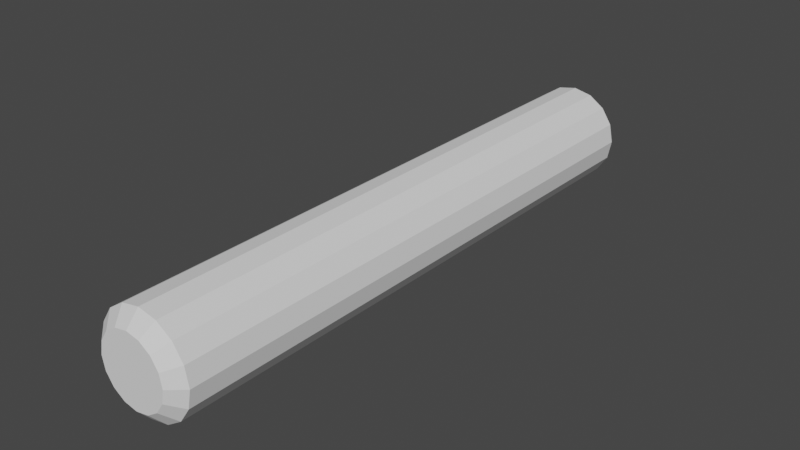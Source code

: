 # Source: untitled.blend  (saved by Blender 2.82.7; exported with 4.5.12 LTS)
import bpy
from mathutils import Matrix  # noqa: F401  (used for matrix-valued properties, if any)

bpy.ops.wm.read_factory_settings(use_empty=True)
scene = bpy.context.scene
scene.name = 'Scene'

# ---- collections
col_collection = bpy.data.collections.new('Collection'); scene.collection.children.link(col_collection)

# ---- world
world_world = bpy.data.worlds.new('World'); scene.world = world_world
world_world.use_nodes = True; world_world.node_tree.nodes.clear()
_N = world_world.node_tree.nodes; _L = world_world.node_tree.links
n0 = _N.new('ShaderNodeOutputWorld'); n0.name = 'World Output'; n0.location = (300, 300)
n1 = _N.new('ShaderNodeBackground'); n1.name = 'Background'; n1.location = (10, 300)
n1.inputs[0].default_value = (0.05088, 0.05088, 0.05088, 1.0)
_L.new(n1.outputs[0], n0.inputs[0])
n0.is_active_output = True
world_world.color = (0.05088, 0.05088, 0.05088)
world_world.use_sun_shadow = False
world_world.sun_shadow_jitter_overblur = 0.0

# ---- meshes
me_cylinder_001 = bpy.data.meshes.new('Cylinder.001')
me_cylinder_001.from_pydata([(0.0, 1.0, -5.915), (0.0, 1.0, 5.915), (0.3827, 0.9239, -5.915), (0.3827, 0.9239, 5.915), (0.7071, 0.7071, -5.915), (0.7071, 0.7071, 5.915), (0.9239, 0.3827, -5.915), (0.9239, 0.3827, 5.915), (1.0, -4.371e-08, -5.915), (1.0, -4.371e-08, 5.915), (0.9239, -0.3827, -5.915), (0.9239, -0.3827, 5.915), (0.7071, -0.7071, -5.915), (0.7071, -0.7071, 5.915), (0.3827, -0.9239, -5.915), (0.3827, -0.9239, 5.915), (1.51e-07, -1.0, -5.915), (1.51e-07, -1.0, 5.915), (-0.3827, -0.9239, -5.915), (-0.3827, -0.9239, 5.915), (-0.7071, -0.7071, -5.915), (-0.7071, -0.7071, 5.915), (-0.9239, -0.3827, -5.915), (-0.9239, -0.3827, 5.915), (-1.0, 1.192e-08, -5.915), (-1.0, 1.192e-08, 5.915), (-0.9239, 0.3827, -5.915), (-0.9239, 0.3827, 5.915), (-0.7071, 0.7071, -5.915), (-0.7071, 0.7071, 5.915), (-0.3827, 0.9239, -5.915), (-0.3827, 0.9239, 5.915), (1.337e-08, 0.6411, -6.127), (0.2453, 0.5923, -6.127), (0.4533, 0.4533, -6.127), (0.5923, 0.2453, -6.127), (0.6411, -4.05e-08, -6.127), (0.5923, -0.2453, -6.127), (0.4533, -0.4533, -6.127), (0.2453, -0.5923, -6.127), (1.102e-07, -0.6411, -6.127), (-0.2453, -0.5923, -6.127), (-0.4533, -0.4533, -6.127), (-0.5923, -0.2453, -6.127), (-0.6411, -4.83e-09, -6.127), (-0.5923, 0.2453, -6.127), (-0.4533, 0.4533, -6.127), (-0.2453, 0.5923, -6.127), (1.074e-08, 0.7118, 6.171), (0.2724, 0.6576, 6.171), (0.5033, 0.5033, 6.171), (0.6576, 0.2724, 6.171), (0.7118, -1.736e-08, 6.171), (0.6576, -0.2724, 6.171), (0.5033, -0.5033, 6.171), (0.2724, -0.6576, 6.171), (1.182e-07, -0.7118, 6.171), (-0.2724, -0.6576, 6.171), (-0.5033, -0.5033, 6.171), (-0.6576, -0.2724, 6.171), (-0.7118, 2.224e-08, 6.171), (-0.6576, 0.2724, 6.171), (-0.5033, 0.5033, 6.171), (-0.2724, 0.6576, 6.171), (0.0, 1.0, 0.0), (0.3827, 0.9239, 0.0), (0.7071, 0.7071, 0.0), (0.9239, 0.3827, 0.0), (1.0, -4.371e-08, 0.0), (0.9239, -0.3827, 0.0), (0.7071, -0.7071, 0.0), (0.3827, -0.9239, 0.0), (1.51e-07, -1.0, 0.0), (-0.3827, -0.9239, 0.0), (-0.7071, -0.7071, 0.0), (-0.9239, -0.3827, 0.0), (-1.0, 1.192e-08, 0.0), (-0.9239, 0.3827, 0.0), (-0.7071, 0.7071, 0.0), (-0.3827, 0.9239, 0.0), (0.3827, 0.9239, -2.957), (0.7071, 0.7071, -2.957), (0.9239, 0.3827, -2.957), (1.0, -4.371e-08, -2.957), (0.9239, -0.3827, -2.957), (0.7071, -0.7071, -2.957), (0.3827, -0.9239, -2.957), (1.51e-07, -1.0, -2.957), (-0.3827, -0.9239, -2.957), (-0.7071, -0.7071, -2.957), (-0.9239, -0.3827, -2.957), (-1.0, 1.192e-08, -2.957), (-0.9239, 0.3827, -2.957), (-0.7071, 0.7071, -2.957), (-0.3827, 0.9239, -2.957), (0.0, 1.0, -2.957), (0.0, 1.0, 2.957), (0.3827, 0.9239, 2.957), (0.7071, 0.7071, 2.957), (0.9239, 0.3827, 2.957), (1.0, -4.371e-08, 2.957), (0.9239, -0.3827, 2.957), (0.7071, -0.7071, 2.957), (0.3827, -0.9239, 2.957), (1.51e-07, -1.0, 2.957), (-0.3827, -0.9239, 2.957), (-0.7071, -0.7071, 2.957), (-0.9239, -0.3827, 2.957), (-1.0, 1.192e-08, 2.957), (-0.9239, 0.3827, 2.957), (-0.7071, 0.7071, 2.957), (-0.3827, 0.9239, 2.957), (0.0, 1.0, -1.479), (0.3827, 0.9239, -1.479), (0.7071, 0.7071, -1.479), (0.9239, 0.3827, -1.479), (1.0, -4.371e-08, -1.479), (0.9239, -0.3827, -1.479), (0.7071, -0.7071, -1.479), (0.3827, -0.9239, -1.479), (1.51e-07, -1.0, -1.479), (-0.3827, -0.9239, -1.479), (-0.7071, -0.7071, -1.479), (-0.9239, -0.3827, -1.479), (-1.0, 1.192e-08, -1.479), (-0.9239, 0.3827, -1.479), (-0.7071, 0.7071, -1.479), (-0.3827, 0.9239, -1.479), (0.3827, 0.9239, -4.436), (0.7071, 0.7071, -4.436), (0.9239, 0.3827, -4.436), (1.0, -4.371e-08, -4.436), (0.9239, -0.3827, -4.436), (0.7071, -0.7071, -4.436), (0.3827, -0.9239, -4.436), (1.51e-07, -1.0, -4.436), (-0.3827, -0.9239, -4.436), (-0.7071, -0.7071, -4.436), (-0.9239, -0.3827, -4.436), (-1.0, 1.192e-08, -4.436), (-0.9239, 0.3827, -4.436), (-0.7071, 0.7071, -4.436), (-0.3827, 0.9239, -4.436), (0.0, 1.0, -4.436), (0.3827, 0.9239, 1.479), (0.7071, 0.7071, 1.479), (0.9239, 0.3827, 1.479), (1.0, -4.371e-08, 1.479), (0.9239, -0.3827, 1.479), (0.7071, -0.7071, 1.479), (0.3827, -0.9239, 1.479), (1.51e-07, -1.0, 1.479), (-0.3827, -0.9239, 1.479), (-0.7071, -0.7071, 1.479), (-0.9239, -0.3827, 1.479), (-1.0, 1.192e-08, 1.479), (-0.9239, 0.3827, 1.479), (-0.7071, 0.7071, 1.479), (-0.3827, 0.9239, 1.479), (0.0, 1.0, 1.479), (0.0, 1.0, 4.436), (0.3827, 0.9239, 4.436), (0.7071, 0.7071, 4.436), (0.9239, 0.3827, 4.436), (1.0, -4.371e-08, 4.436), (0.9239, -0.3827, 4.436), (0.7071, -0.7071, 4.436), (0.3827, -0.9239, 4.436), (1.51e-07, -1.0, 4.436), (-0.3827, -0.9239, 4.436), (-0.7071, -0.7071, 4.436), (-0.9239, -0.3827, 4.436), (-1.0, 1.192e-08, 4.436), (-0.9239, 0.3827, 4.436), (-0.7071, 0.7071, 4.436), (-0.3827, 0.9239, 4.436)], [], [(160, 1, 3, 161), (161, 3, 5, 162), (162, 5, 7, 163), (163, 7, 9, 164), (164, 9, 11, 165), (165, 11, 13, 166), (166, 13, 15, 167), (167, 15, 17, 168), (168, 17, 19, 169), (169, 19, 21, 170), (170, 21, 23, 171), (171, 23, 25, 172), (172, 25, 27, 173), (173, 27, 29, 174), (7, 5, 50, 51), (174, 29, 31, 175), (175, 31, 1, 160), (10, 12, 38, 37), (32, 33, 34, 35, 36, 37, 38, 39, 40, 41, 42, 43, 44, 45, 46, 47), (20, 22, 43, 42), (30, 0, 32, 47), (6, 8, 36, 35), (16, 18, 41, 40), (26, 28, 46, 45), (2, 4, 34, 33), (12, 14, 39, 38), (22, 24, 44, 43), (8, 10, 37, 36), (18, 20, 42, 41), (28, 30, 47, 46), (4, 6, 35, 34), (14, 16, 40, 39), (0, 2, 33, 32), (24, 26, 45, 44), (49, 48, 63, 62, 61, 60, 59, 58, 57, 56, 55, 54, 53, 52, 51, 50), (17, 15, 55, 56), (3, 1, 48, 49), (27, 25, 60, 61), (13, 11, 53, 54), (23, 21, 58, 59), (1, 31, 63, 48), (9, 7, 51, 52), (19, 17, 56, 57), (29, 27, 61, 62), (5, 3, 49, 50), (15, 13, 54, 55), (25, 23, 59, 60), (11, 9, 52, 53), (21, 19, 57, 58), (31, 29, 62, 63), (127, 79, 64, 112), (126, 78, 79, 127), (125, 77, 78, 126), (124, 76, 77, 125), (123, 75, 76, 124), (122, 74, 75, 123), (121, 73, 74, 122), (120, 72, 73, 121), (119, 71, 72, 120), (118, 70, 71, 119), (117, 69, 70, 118), (116, 68, 69, 117), (115, 67, 68, 116), (114, 66, 67, 115), (113, 65, 66, 114), (112, 64, 65, 113), (143, 95, 80, 128), (128, 80, 81, 129), (129, 81, 82, 130), (130, 82, 83, 131), (131, 83, 84, 132), (132, 84, 85, 133), (133, 85, 86, 134), (134, 86, 87, 135), (135, 87, 88, 136), (136, 88, 89, 137), (137, 89, 90, 138), (138, 90, 91, 139), (139, 91, 92, 140), (140, 92, 93, 141), (141, 93, 94, 142), (142, 94, 95, 143), (158, 111, 96, 159), (157, 110, 111, 158), (156, 109, 110, 157), (155, 108, 109, 156), (154, 107, 108, 155), (153, 106, 107, 154), (152, 105, 106, 153), (151, 104, 105, 152), (150, 103, 104, 151), (149, 102, 103, 150), (148, 101, 102, 149), (147, 100, 101, 148), (146, 99, 100, 147), (145, 98, 99, 146), (144, 97, 98, 145), (159, 96, 97, 144), (95, 112, 113, 80), (80, 113, 114, 81), (81, 114, 115, 82), (82, 115, 116, 83), (83, 116, 117, 84), (84, 117, 118, 85), (85, 118, 119, 86), (86, 119, 120, 87), (87, 120, 121, 88), (88, 121, 122, 89), (89, 122, 123, 90), (90, 123, 124, 91), (91, 124, 125, 92), (92, 125, 126, 93), (93, 126, 127, 94), (94, 127, 112, 95), (30, 142, 143, 0), (28, 141, 142, 30), (26, 140, 141, 28), (24, 139, 140, 26), (22, 138, 139, 24), (20, 137, 138, 22), (18, 136, 137, 20), (16, 135, 136, 18), (14, 134, 135, 16), (12, 133, 134, 14), (10, 132, 133, 12), (8, 131, 132, 10), (6, 130, 131, 8), (4, 129, 130, 6), (2, 128, 129, 4), (0, 143, 128, 2), (64, 159, 144, 65), (65, 144, 145, 66), (66, 145, 146, 67), (67, 146, 147, 68), (68, 147, 148, 69), (69, 148, 149, 70), (70, 149, 150, 71), (71, 150, 151, 72), (72, 151, 152, 73), (73, 152, 153, 74), (74, 153, 154, 75), (75, 154, 155, 76), (76, 155, 156, 77), (77, 156, 157, 78), (78, 157, 158, 79), (79, 158, 159, 64), (111, 175, 160, 96), (110, 174, 175, 111), (109, 173, 174, 110), (108, 172, 173, 109), (107, 171, 172, 108), (106, 170, 171, 107), (105, 169, 170, 106), (104, 168, 169, 105), (103, 167, 168, 104), (102, 166, 167, 103), (101, 165, 166, 102), (100, 164, 165, 101), (99, 163, 164, 100), (98, 162, 163, 99), (97, 161, 162, 98), (96, 160, 161, 97)])
_uv = me_cylinder_001.uv_layers.new(name='UVMap')
_uv.uv.foreach_set('vector', [1.0, 0.9375, 1.0, 1.0, 0.9375, 1.0, 0.9375, 0.9375, 0.9375, 0.9375, 0.9375, 1.0, 0.875, 1.0, 0.875, 0.9375, 0.875, 0.9375, 0.875, 1.0, 0.8125, 1.0, 0.8125, 0.9375, 0.8125, 0.9375, 0.8125, 1.0, 0.75, 1.0, 0.75, 0.9375, 0.75, 0.9375, 0.75, 1.0, 0.6875, 1.0, 0.6875, 0.9375, 0.6875, 0.9375, 0.6875, 1.0, 0.625, 1.0, 0.625, 0.9375, 0.625, 0.9375, 0.625, 1.0, 0.5625, 1.0, 0.5625, 0.9375, 0.5625, 0.9375, 0.5625, 1.0, 0.5, 1.0, 0.5, 0.9375, 0.5, 0.9375, 0.5, 1.0, 0.4375, 1.0, 0.4375, 0.9375, 0.4375, 0.9375, 0.4375, 1.0, 0.375, 1.0, 0.375, 0.9375, 0.375, 0.9375, 0.375, 1.0, 0.3125, 1.0, 0.3125, 0.9375, 0.3125, 0.9375, 0.3125, 1.0, 0.25, 1.0, 0.25, 0.9375, 0.25, 0.9375, 0.25, 1.0, 0.1875, 1.0, 0.1875, 0.9375, 0.1875, 0.9375, 0.1875, 1.0, 0.125, 1.0, 0.125, 0.9375, 0.8125, 1.0, 0.875, 1.0, 0.875, 1.0, 0.8125, 1.0, 0.125, 0.9375, 0.125, 1.0, 0.0625, 1.0, 0.0625, 0.9375, 0.0625, 0.9375, 0.0625, 1.0, 0.0, 1.0, 0.0, 0.9375, 0.6875, 0.5, 0.625, 0.5, 0.625, 0.5, 0.6875, 0.5, 0.75, 0.49, 0.8418, 0.4717, 0.9197, 0.4197, 0.9717, 0.3418, 0.99, 0.25, 0.9717, 0.1582, 0.9197, 0.08029, 0.8418, 0.02827, 0.75, 0.01, 0.6582, 0.02827, 0.5803, 0.08029, 0.5283, 0.1582, 0.51, 0.25, 0.5283, 0.3418, 0.5803, 0.4197, 0.6582, 0.4717, 0.375, 0.5, 0.3125, 0.5, 0.3125, 0.5, 0.375, 0.5, 0.0625, 0.5, 0.0, 0.5, 0.0, 0.5, 0.0625, 0.5, 0.8125, 0.5, 0.75, 0.5, 0.75, 0.5, 0.8125, 0.5, 0.5, 0.5, 0.4375, 0.5, 0.4375, 0.5, 0.5, 0.5, 0.1875, 0.5, 0.125, 0.5, 0.125, 0.5, 0.1875, 0.5, 0.9375, 0.5, 0.875, 0.5, 0.875, 0.5, 0.9375, 0.5, 0.625, 0.5, 0.5625, 0.5, 0.5625, 0.5, 0.625, 0.5, 0.3125, 0.5, 0.25, 0.5, 0.25, 0.5, 0.3125, 0.5, 0.75, 0.5, 0.6875, 0.5, 0.6875, 0.5, 0.75, 0.5, 0.4375, 0.5, 0.375, 0.5, 0.375, 0.5, 0.4375, 0.5, 0.125, 0.5, 0.0625, 0.5, 0.0625, 0.5, 0.125, 0.5, 0.875, 0.5, 0.8125, 0.5, 0.8125, 0.5, 0.875, 0.5, 0.5625, 0.5, 0.5, 0.5, 0.5, 0.5, 0.5625, 0.5, 1.0, 0.5, 0.9375, 0.5, 0.9375, 0.5, 1.0, 0.5, 0.25, 0.5, 0.1875, 0.5, 0.1875, 0.5, 0.25, 0.5, 0.3418, 0.4717, 0.25, 0.49, 0.1582, 0.4717, 0.08029, 0.4197, 0.02827, 0.3418, 0.01, 0.25, 0.02827, 0.1582, 0.08029, 0.08029, 0.1582, 0.02827, 0.25, 0.01, 0.3418, 0.02827, 0.4197, 0.08029, 0.4717, 0.1582, 0.49, 0.25, 0.4717, 0.3418, 0.4197, 0.4197, 0.5, 1.0, 0.5625, 1.0, 0.5625, 1.0, 0.5, 1.0, 0.9375, 1.0, 1.0, 1.0, 1.0, 1.0, 0.9375, 1.0, 0.1875, 1.0, 0.25, 1.0, 0.25, 1.0, 0.1875, 1.0, 0.625, 1.0, 0.6875, 1.0, 0.6875, 1.0, 0.625, 1.0, 0.3125, 1.0, 0.375, 1.0, 0.375, 1.0, 0.3125, 1.0, 0.0, 1.0, 0.0625, 1.0, 0.0625, 1.0, 0.0, 1.0, 0.75, 1.0, 0.8125, 1.0, 0.8125, 1.0, 0.75, 1.0, 0.4375, 1.0, 0.5, 1.0, 0.5, 1.0, 0.4375, 1.0, 0.125, 1.0, 0.1875, 1.0, 0.1875, 1.0, 0.125, 1.0, 0.875, 1.0, 0.9375, 1.0, 0.9375, 1.0, 0.875, 1.0, 0.5625, 1.0, 0.625, 1.0, 0.625, 1.0, 0.5625, 1.0, 0.25, 1.0, 0.3125, 1.0, 0.3125, 1.0, 0.25, 1.0, 0.6875, 1.0, 0.75, 1.0, 0.75, 1.0, 0.6875, 1.0, 0.375, 1.0, 0.4375, 1.0, 0.4375, 1.0, 0.375, 1.0, 0.0625, 1.0, 0.125, 1.0, 0.125, 1.0, 0.0625, 1.0, 0.0625, 0.6875, 0.0625, 0.75, 0.0, 0.75, 0.0, 0.6875, 0.125, 0.6875, 0.125, 0.75, 0.0625, 0.75, 0.0625, 0.6875, 0.1875, 0.6875, 0.1875, 0.75, 0.125, 0.75, 0.125, 0.6875, 0.25, 0.6875, 0.25, 0.75, 0.1875, 0.75, 0.1875, 0.6875, 0.3125, 0.6875, 0.3125, 0.75, 0.25, 0.75, 0.25, 0.6875, 0.375, 0.6875, 0.375, 0.75, 0.3125, 0.75, 0.3125, 0.6875, 0.4375, 0.6875, 0.4375, 0.75, 0.375, 0.75, 0.375, 0.6875, 0.5, 0.6875, 0.5, 0.75, 0.4375, 0.75, 0.4375, 0.6875, 0.5625, 0.6875, 0.5625, 0.75, 0.5, 0.75, 0.5, 0.6875, 0.625, 0.6875, 0.625, 0.75, 0.5625, 0.75, 0.5625, 0.6875, 0.6875, 0.6875, 0.6875, 0.75, 0.625, 0.75, 0.625, 0.6875, 0.75, 0.6875, 0.75, 0.75, 0.6875, 0.75, 0.6875, 0.6875, 0.8125, 0.6875, 0.8125, 0.75, 0.75, 0.75, 0.75, 0.6875, 0.875, 0.6875, 0.875, 0.75, 0.8125, 0.75, 0.8125, 0.6875, 0.9375, 0.6875, 0.9375, 0.75, 0.875, 0.75, 0.875, 0.6875, 1.0, 0.6875, 1.0, 0.75, 0.9375, 0.75, 0.9375, 0.6875, 1.0, 0.5625, 1.0, 0.625, 0.9375, 0.625, 0.9375, 0.5625, 0.9375, 0.5625, 0.9375, 0.625, 0.875, 0.625, 0.875, 0.5625, 0.875, 0.5625, 0.875, 0.625, 0.8125, 0.625, 0.8125, 0.5625, 0.8125, 0.5625, 0.8125, 0.625, 0.75, 0.625, 0.75, 0.5625, 0.75, 0.5625, 0.75, 0.625, 0.6875, 0.625, 0.6875, 0.5625, 0.6875, 0.5625, 0.6875, 0.625, 0.625, 0.625, 0.625, 0.5625, 0.625, 0.5625, 0.625, 0.625, 0.5625, 0.625, 0.5625, 0.5625, 0.5625, 0.5625, 0.5625, 0.625, 0.5, 0.625, 0.5, 0.5625, 0.5, 0.5625, 0.5, 0.625, 0.4375, 0.625, 0.4375, 0.5625, 0.4375, 0.5625, 0.4375, 0.625, 0.375, 0.625, 0.375, 0.5625, 0.375, 0.5625, 0.375, 0.625, 0.3125, 0.625, 0.3125, 0.5625, 0.3125, 0.5625, 0.3125, 0.625, 0.25, 0.625, 0.25, 0.5625, 0.25, 0.5625, 0.25, 0.625, 0.1875, 0.625, 0.1875, 0.5625, 0.1875, 0.5625, 0.1875, 0.625, 0.125, 0.625, 0.125, 0.5625, 0.125, 0.5625, 0.125, 0.625, 0.0625, 0.625, 0.0625, 0.5625, 0.0625, 0.5625, 0.0625, 0.625, 0.0, 0.625, 0.0, 0.5625, 0.0625, 0.8125, 0.0625, 0.875, 0.0, 0.875, 0.0, 0.8125, 0.125, 0.8125, 0.125, 0.875, 0.0625, 0.875, 0.0625, 0.8125, 0.1875, 0.8125, 0.1875, 0.875, 0.125, 0.875, 0.125, 0.8125, 0.25, 0.8125, 0.25, 0.875, 0.1875, 0.875, 0.1875, 0.8125, 0.3125, 0.8125, 0.3125, 0.875, 0.25, 0.875, 0.25, 0.8125, 0.375, 0.8125, 0.375, 0.875, 0.3125, 0.875, 0.3125, 0.8125, 0.4375, 0.8125, 0.4375, 0.875, 0.375, 0.875, 0.375, 0.8125, 0.5, 0.8125, 0.5, 0.875, 0.4375, 0.875, 0.4375, 0.8125, 0.5625, 0.8125, 0.5625, 0.875, 0.5, 0.875, 0.5, 0.8125, 0.625, 0.8125, 0.625, 0.875, 0.5625, 0.875, 0.5625, 0.8125, 0.6875, 0.8125, 0.6875, 0.875, 0.625, 0.875, 0.625, 0.8125, 0.75, 0.8125, 0.75, 0.875, 0.6875, 0.875, 0.6875, 0.8125, 0.8125, 0.8125, 0.8125, 0.875, 0.75, 0.875, 0.75, 0.8125, 0.875, 0.8125, 0.875, 0.875, 0.8125, 0.875, 0.8125, 0.8125, 0.9375, 0.8125, 0.9375, 0.875, 0.875, 0.875, 0.875, 0.8125, 1.0, 0.8125, 1.0, 0.875, 0.9375, 0.875, 0.9375, 0.8125, 1.0, 0.625, 1.0, 0.6875, 0.9375, 0.6875, 0.9375, 0.625, 0.9375, 0.625, 0.9375, 0.6875, 0.875, 0.6875, 0.875, 0.625, 0.875, 0.625, 0.875, 0.6875, 0.8125, 0.6875, 0.8125, 0.625, 0.8125, 0.625, 0.8125, 0.6875, 0.75, 0.6875, 0.75, 0.625, 0.75, 0.625, 0.75, 0.6875, 0.6875, 0.6875, 0.6875, 0.625, 0.6875, 0.625, 0.6875, 0.6875, 0.625, 0.6875, 0.625, 0.625, 0.625, 0.625, 0.625, 0.6875, 0.5625, 0.6875, 0.5625, 0.625, 0.5625, 0.625, 0.5625, 0.6875, 0.5, 0.6875, 0.5, 0.625, 0.5, 0.625, 0.5, 0.6875, 0.4375, 0.6875, 0.4375, 0.625, 0.4375, 0.625, 0.4375, 0.6875, 0.375, 0.6875, 0.375, 0.625, 0.375, 0.625, 0.375, 0.6875, 0.3125, 0.6875, 0.3125, 0.625, 0.3125, 0.625, 0.3125, 0.6875, 0.25, 0.6875, 0.25, 0.625, 0.25, 0.625, 0.25, 0.6875, 0.1875, 0.6875, 0.1875, 0.625, 0.1875, 0.625, 0.1875, 0.6875, 0.125, 0.6875, 0.125, 0.625, 0.125, 0.625, 0.125, 0.6875, 0.0625, 0.6875, 0.0625, 0.625, 0.0625, 0.625, 0.0625, 0.6875, 0.0, 0.6875, 0.0, 0.625, 0.0625, 0.5, 0.0625, 0.5625, 0.0, 0.5625, 0.0, 0.5, 0.125, 0.5, 0.125, 0.5625, 0.0625, 0.5625, 0.0625, 0.5, 0.1875, 0.5, 0.1875, 0.5625, 0.125, 0.5625, 0.125, 0.5, 0.25, 0.5, 0.25, 0.5625, 0.1875, 0.5625, 0.1875, 0.5, 0.3125, 0.5, 0.3125, 0.5625, 0.25, 0.5625, 0.25, 0.5, 0.375, 0.5, 0.375, 0.5625, 0.3125, 0.5625, 0.3125, 0.5, 0.4375, 0.5, 0.4375, 0.5625, 0.375, 0.5625, 0.375, 0.5, 0.5, 0.5, 0.5, 0.5625, 0.4375, 0.5625, 0.4375, 0.5, 0.5625, 0.5, 0.5625, 0.5625, 0.5, 0.5625, 0.5, 0.5, 0.625, 0.5, 0.625, 0.5625, 0.5625, 0.5625, 0.5625, 0.5, 0.6875, 0.5, 0.6875, 0.5625, 0.625, 0.5625, 0.625, 0.5, 0.75, 0.5, 0.75, 0.5625, 0.6875, 0.5625, 0.6875, 0.5, 0.8125, 0.5, 0.8125, 0.5625, 0.75, 0.5625, 0.75, 0.5, 0.875, 0.5, 0.875, 0.5625, 0.8125, 0.5625, 0.8125, 0.5, 0.9375, 0.5, 0.9375, 0.5625, 0.875, 0.5625, 0.875, 0.5, 1.0, 0.5, 1.0, 0.5625, 0.9375, 0.5625, 0.9375, 0.5, 1.0, 0.75, 1.0, 0.8125, 0.9375, 0.8125, 0.9375, 0.75, 0.9375, 0.75, 0.9375, 0.8125, 0.875, 0.8125, 0.875, 0.75, 0.875, 0.75, 0.875, 0.8125, 0.8125, 0.8125, 0.8125, 0.75, 0.8125, 0.75, 0.8125, 0.8125, 0.75, 0.8125, 0.75, 0.75, 0.75, 0.75, 0.75, 0.8125, 0.6875, 0.8125, 0.6875, 0.75, 0.6875, 0.75, 0.6875, 0.8125, 0.625, 0.8125, 0.625, 0.75, 0.625, 0.75, 0.625, 0.8125, 0.5625, 0.8125, 0.5625, 0.75, 0.5625, 0.75, 0.5625, 0.8125, 0.5, 0.8125, 0.5, 0.75, 0.5, 0.75, 0.5, 0.8125, 0.4375, 0.8125, 0.4375, 0.75, 0.4375, 0.75, 0.4375, 0.8125, 0.375, 0.8125, 0.375, 0.75, 0.375, 0.75, 0.375, 0.8125, 0.3125, 0.8125, 0.3125, 0.75, 0.3125, 0.75, 0.3125, 0.8125, 0.25, 0.8125, 0.25, 0.75, 0.25, 0.75, 0.25, 0.8125, 0.1875, 0.8125, 0.1875, 0.75, 0.1875, 0.75, 0.1875, 0.8125, 0.125, 0.8125, 0.125, 0.75, 0.125, 0.75, 0.125, 0.8125, 0.0625, 0.8125, 0.0625, 0.75, 0.0625, 0.75, 0.0625, 0.8125, 0.0, 0.8125, 0.0, 0.75, 0.0625, 0.875, 0.0625, 0.9375, 0.0, 0.9375, 0.0, 0.875, 0.125, 0.875, 0.125, 0.9375, 0.0625, 0.9375, 0.0625, 0.875, 0.1875, 0.875, 0.1875, 0.9375, 0.125, 0.9375, 0.125, 0.875, 0.25, 0.875, 0.25, 0.9375, 0.1875, 0.9375, 0.1875, 0.875, 0.3125, 0.875, 0.3125, 0.9375, 0.25, 0.9375, 0.25, 0.875, 0.375, 0.875, 0.375, 0.9375, 0.3125, 0.9375, 0.3125, 0.875, 0.4375, 0.875, 0.4375, 0.9375, 0.375, 0.9375, 0.375, 0.875, 0.5, 0.875, 0.5, 0.9375, 0.4375, 0.9375, 0.4375, 0.875, 0.5625, 0.875, 0.5625, 0.9375, 0.5, 0.9375, 0.5, 0.875, 0.625, 0.875, 0.625, 0.9375, 0.5625, 0.9375, 0.5625, 0.875, 0.6875, 0.875, 0.6875, 0.9375, 0.625, 0.9375, 0.625, 0.875, 0.75, 0.875, 0.75, 0.9375, 0.6875, 0.9375, 0.6875, 0.875, 0.8125, 0.875, 0.8125, 0.9375, 0.75, 0.9375, 0.75, 0.875, 0.875, 0.875, 0.875, 0.9375, 0.8125, 0.9375, 0.8125, 0.875, 0.9375, 0.875, 0.9375, 0.9375, 0.875, 0.9375, 0.875, 0.875, 1.0, 0.875, 1.0, 0.9375, 0.9375, 0.9375, 0.9375, 0.875])
me_cylinder_001.use_remesh_fix_poles = True
me_cylinder_001.use_remesh_preserve_attributes = False
me_cylinder_001.use_mirror_vertex_groups = False
me_cylinder_001.update()

# ---- objects
ob_cylinder = bpy.data.objects.new('Cylinder', me_cylinder_001)

# ---- transforms, parenting, visibility, modifiers, constraints
ob_cylinder.location = (0.0, 0.0, 0.0)
ob_cylinder.rotation_euler = (1.571, 0.0, 0.0)
ob_cylinder.lineart.crease_threshold = 0.0

# ---- collection membership
col_collection.objects.link(ob_cylinder)

# ---- scene / render settings (as saved in the file)
scene.frame_start = 1; scene.frame_end = 250; scene.frame_set(1)
scene.render.engine = 'BLENDER_EEVEE_NEXT'
scene.cycles.use_denoising = False
scene.cycles.samples = 128
scene.cycles.sampling_pattern = 'TABULATED_SOBOL'
scene.cycles.use_adaptive_sampling = False
scene.cycles.use_light_tree = False
scene.view_settings.view_transform = 'Filmic'
bpy.context.view_layer.update()

# ---- added for rendering (the .blend has no active camera and no usable light): camera, sun
cam_auto = bpy.data.cameras.new('AutoCamera')
cam_auto.lens = 50.0
cam_auto.sensor_width = 36.0
cam_auto.clip_end = 1000.0
ob_auto_camera = bpy.data.objects.new('AutoCamera', cam_auto)
scene.collection.objects.link(ob_auto_camera)
ob_auto_camera.location = (11.6749, -14.0317, 9.33991)
ob_auto_camera.rotation_euler = (1.09748, -7.21219e-08, 0.694738)
scene.camera = ob_auto_camera
light_auto_sun = bpy.data.lights.new('AutoSun', 'SUN')
light_auto_sun.energy = 3.0
light_auto_sun.angle = 0.0523599
ob_auto_sun = bpy.data.objects.new('AutoSun', light_auto_sun)
scene.collection.objects.link(ob_auto_sun)
ob_auto_sun.rotation_euler = (0.872665, 0.174533, 0.523599)
bpy.context.view_layer.update()

